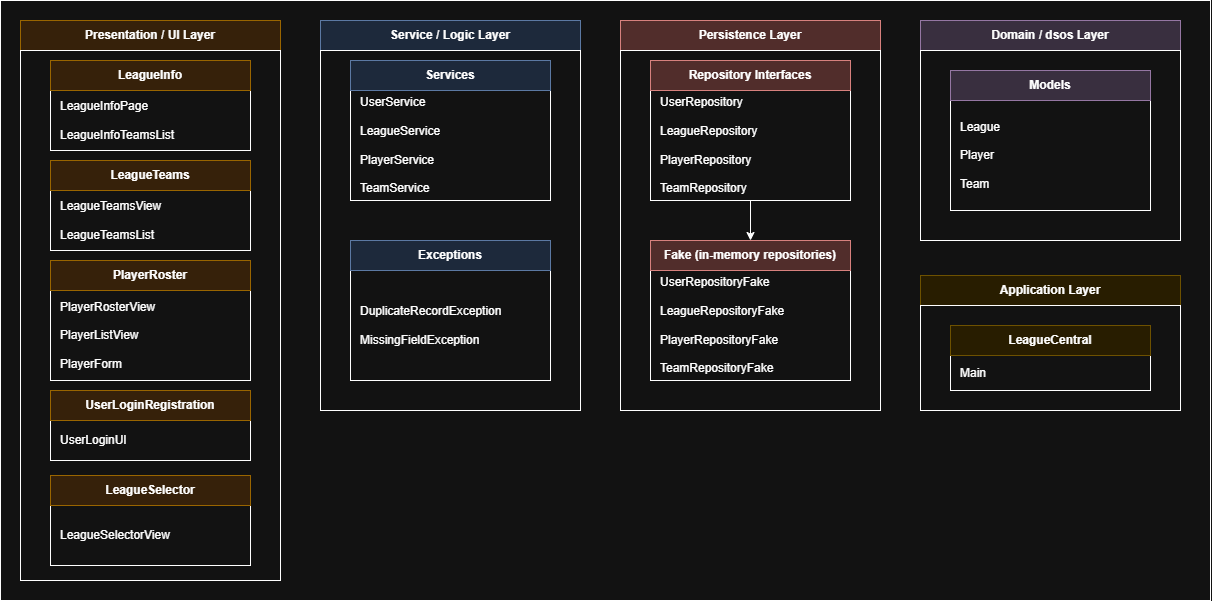

The diagram above was exported from draw.io. Its source (the exported page's mxGraphModel, read from the mxfile embedded in the PNG):
<mxGraphModel dx="1334" dy="939" grid="1" gridSize="10" guides="1" tooltips="1" connect="1" arrows="1" fold="1" page="1" pageScale="1" pageWidth="850" pageHeight="1100" math="0" shadow="0">
  <root>
    <mxCell id="0" />
    <mxCell id="1" parent="0" />
    <mxCell id="w-rpnvK6FFCh12HElOEM-1" parent="1" style="rounded=0;whiteSpace=wrap;html=1;fillColor=#ffe6cc;strokeColor=#d79b00;" value="&lt;div&gt;&lt;b&gt;Presentation / UI Layer&lt;/b&gt;&lt;div&gt;&lt;/div&gt;&lt;/div&gt;" vertex="1">
      <mxGeometry height="30" width="260" x="50" y="50" as="geometry" />
    </mxCell>
    <mxCell id="01xpJPptfuu_vJxXjdYw-1" parent="1" style="rounded=0;whiteSpace=wrap;html=1;" value="&lt;div&gt;&lt;br&gt;&lt;/div&gt;&lt;div&gt;&lt;br&gt;&lt;/div&gt;&lt;div&gt;&lt;br&gt;&lt;/div&gt;&lt;div&gt;&lt;br&gt;&lt;/div&gt;&lt;div&gt;&lt;br&gt;&lt;/div&gt;&lt;div&gt;&lt;br&gt;&lt;/div&gt;&lt;div&gt;&lt;br&gt;&lt;/div&gt;&lt;div&gt;&lt;br&gt;&lt;/div&gt;&lt;div&gt;&lt;br&gt;&lt;/div&gt;&lt;div&gt;&lt;br&gt;&lt;/div&gt;&lt;div&gt;&lt;br&gt;&lt;/div&gt;&lt;div&gt;&lt;br&gt;&lt;/div&gt;&lt;div&gt;&lt;br&gt;&lt;/div&gt;&lt;div&gt;&lt;br&gt;&lt;/div&gt;&lt;div&gt;&lt;br&gt;&lt;/div&gt;&lt;div&gt;&lt;br&gt;&lt;/div&gt;&lt;div&gt;&lt;br&gt;&lt;/div&gt;&lt;div&gt;&lt;br&gt;&lt;/div&gt;&lt;div&gt;&lt;br&gt;&lt;/div&gt;&lt;div&gt;&lt;br&gt;&lt;/div&gt;&lt;div&gt;&lt;br&gt;&lt;/div&gt;&lt;div&gt;&lt;br&gt;&lt;/div&gt;&lt;div&gt;&lt;br&gt;&lt;/div&gt;&lt;div&gt;&lt;br&gt;&lt;/div&gt;&lt;div&gt;&lt;br&gt;&lt;/div&gt;&lt;div&gt;&lt;br&gt;&lt;/div&gt;&lt;div&gt;&lt;br&gt;&lt;/div&gt;&lt;div&gt;&lt;br&gt;&lt;/div&gt;" vertex="1">
      <mxGeometry height="530" width="260" x="50" y="80" as="geometry" />
    </mxCell>
    <mxCell id="01xpJPptfuu_vJxXjdYw-3" parent="1" style="rounded=0;whiteSpace=wrap;html=1;align=left;spacingLeft=8;" value="LeagueInfoPage&lt;div&gt;&lt;br&gt;&lt;/div&gt;&lt;div&gt;LeagueInfoTeamsList&lt;/div&gt;" vertex="1">
      <mxGeometry height="60" width="200" x="80" y="120" as="geometry" />
    </mxCell>
    <mxCell id="01xpJPptfuu_vJxXjdYw-4" parent="1" style="rounded=0;whiteSpace=wrap;html=1;fillColor=#ffe6cc;strokeColor=#d79b00;" value="&lt;b&gt;LeagueInfo&lt;/b&gt;" vertex="1">
      <mxGeometry height="30" width="200" x="80" y="90" as="geometry" />
    </mxCell>
    <mxCell id="01xpJPptfuu_vJxXjdYw-6" parent="1" style="rounded=0;whiteSpace=wrap;html=1;fillColor=#dae8fc;strokeColor=#6c8ebf;" value="&lt;b&gt;Service / Logic Layer&lt;/b&gt;&lt;div&gt;&lt;/div&gt;" vertex="1">
      <mxGeometry height="30" width="260" x="350" y="50" as="geometry" />
    </mxCell>
    <mxCell id="01xpJPptfuu_vJxXjdYw-7" parent="1" style="rounded=0;whiteSpace=wrap;html=1;" value="" vertex="1">
      <mxGeometry height="360" width="260" x="350" y="80" as="geometry" />
    </mxCell>
    <mxCell id="01xpJPptfuu_vJxXjdYw-8" parent="1" style="rounded=0;whiteSpace=wrap;html=1;align=left;spacingLeft=8;" value="UserService&lt;div&gt;&lt;br&gt;&lt;/div&gt;&lt;div&gt;LeagueService&lt;/div&gt;&lt;div&gt;&lt;br&gt;&lt;/div&gt;&lt;div&gt;PlayerService&lt;/div&gt;&lt;div&gt;&lt;br&gt;&lt;/div&gt;&lt;div&gt;TeamService&lt;/div&gt;" vertex="1">
      <mxGeometry height="110" width="200" x="380" y="120" as="geometry" />
    </mxCell>
    <mxCell id="01xpJPptfuu_vJxXjdYw-9" parent="1" style="rounded=0;whiteSpace=wrap;html=1;fillColor=#dae8fc;strokeColor=#6c8ebf;" value="&lt;b&gt;Services&lt;/b&gt;" vertex="1">
      <mxGeometry height="30" width="200" x="380" y="90" as="geometry" />
    </mxCell>
    <mxCell id="01xpJPptfuu_vJxXjdYw-10" parent="1" style="rounded=0;whiteSpace=wrap;html=1;align=left;spacingLeft=8;" value="DuplicateRecordException&lt;div&gt;&lt;br&gt;&lt;/div&gt;&lt;div&gt;MissingFieldException&lt;/div&gt;" vertex="1">
      <mxGeometry height="110" width="200" x="380" y="300" as="geometry" />
    </mxCell>
    <mxCell id="01xpJPptfuu_vJxXjdYw-11" parent="1" style="rounded=0;whiteSpace=wrap;html=1;fillColor=#dae8fc;strokeColor=#6c8ebf;" value="&lt;b&gt;Exceptions&lt;/b&gt;" vertex="1">
      <mxGeometry height="30" width="200" x="380" y="270" as="geometry" />
    </mxCell>
    <mxCell id="01xpJPptfuu_vJxXjdYw-15" parent="1" style="rounded=0;whiteSpace=wrap;html=1;fillColor=#f8cecc;strokeColor=#b85450;" value="&lt;b&gt;Persistence Layer&lt;/b&gt;&lt;div&gt;&lt;/div&gt;" vertex="1">
      <mxGeometry height="30" width="260" x="650" y="50" as="geometry" />
    </mxCell>
    <mxCell id="01xpJPptfuu_vJxXjdYw-16" parent="1" style="rounded=0;whiteSpace=wrap;html=1;" value="" vertex="1">
      <mxGeometry height="360" width="260" x="650" y="80" as="geometry" />
    </mxCell>
    <mxCell id="01xpJPptfuu_vJxXjdYw-21" edge="1" parent="1" source="01xpJPptfuu_vJxXjdYw-17" style="edgeStyle=orthogonalEdgeStyle;rounded=0;orthogonalLoop=1;jettySize=auto;html=1;" target="01xpJPptfuu_vJxXjdYw-20">
      <mxGeometry relative="1" as="geometry" />
    </mxCell>
    <mxCell id="01xpJPptfuu_vJxXjdYw-17" parent="1" style="rounded=0;whiteSpace=wrap;html=1;align=left;spacingLeft=8;" value="UserRepository&lt;div&gt;&lt;br&gt;&lt;/div&gt;&lt;div&gt;LeagueRepository&lt;/div&gt;&lt;div&gt;&lt;br&gt;&lt;/div&gt;&lt;div&gt;PlayerRepository&lt;/div&gt;&lt;div&gt;&lt;br&gt;&lt;/div&gt;&lt;div&gt;TeamRepository&lt;/div&gt;" vertex="1">
      <mxGeometry height="110" width="200" x="680" y="120" as="geometry" />
    </mxCell>
    <mxCell id="01xpJPptfuu_vJxXjdYw-18" parent="1" style="rounded=0;whiteSpace=wrap;html=1;fillColor=#f8cecc;strokeColor=#b85450;" value="&lt;b&gt;Repository Interfaces&lt;/b&gt;" vertex="1">
      <mxGeometry height="30" width="200" x="680" y="90" as="geometry" />
    </mxCell>
    <mxCell id="01xpJPptfuu_vJxXjdYw-19" parent="1" style="rounded=0;whiteSpace=wrap;html=1;align=left;spacingLeft=8;" value="UserRepositoryFake&lt;div&gt;&lt;br&gt;&lt;/div&gt;&lt;div&gt;LeagueRepositoryFake&lt;/div&gt;&lt;div&gt;&lt;br&gt;&lt;/div&gt;&lt;div&gt;PlayerRepositoryFake&lt;/div&gt;&lt;div&gt;&lt;br&gt;&lt;/div&gt;&lt;div&gt;TeamRepositoryFake&lt;/div&gt;" vertex="1">
      <mxGeometry height="110" width="200" x="680" y="300" as="geometry" />
    </mxCell>
    <mxCell id="01xpJPptfuu_vJxXjdYw-20" parent="1" style="rounded=0;whiteSpace=wrap;html=1;fillColor=#f8cecc;strokeColor=#b85450;" value="&lt;b&gt;Fake (in-memory repositories)&lt;/b&gt;" vertex="1">
      <mxGeometry height="30" width="200" x="680" y="270" as="geometry" />
    </mxCell>
    <mxCell id="01xpJPptfuu_vJxXjdYw-24" edge="1" parent="1" source="01xpJPptfuu_vJxXjdYw-22" style="edgeStyle=orthogonalEdgeStyle;rounded=0;orthogonalLoop=1;jettySize=auto;html=1;" target="01xpJPptfuu_vJxXjdYw-23" value="">
      <mxGeometry relative="1" as="geometry" />
    </mxCell>
    <mxCell id="01xpJPptfuu_vJxXjdYw-22" parent="1" style="rounded=0;whiteSpace=wrap;html=1;fillColor=#e1d5e7;strokeColor=#9673a6;" value="&lt;b&gt;Domain / dsos Layer&lt;/b&gt;&lt;div&gt;&lt;/div&gt;" vertex="1">
      <mxGeometry height="30" width="260" x="950" y="50" as="geometry" />
    </mxCell>
    <mxCell id="01xpJPptfuu_vJxXjdYw-23" parent="1" style="rounded=0;whiteSpace=wrap;html=1;" value="" vertex="1">
      <mxGeometry height="190" width="260" x="950" y="80" as="geometry" />
    </mxCell>
    <mxCell id="01xpJPptfuu_vJxXjdYw-28" parent="1" style="rounded=0;whiteSpace=wrap;html=1;align=left;spacingLeft=8;" value="&lt;div&gt;&lt;span style=&quot;background-color: transparent; color: light-dark(rgb(0, 0, 0), rgb(255, 255, 255));&quot;&gt;League&lt;/span&gt;&lt;/div&gt;&lt;div&gt;&lt;br&gt;&lt;/div&gt;&lt;div&gt;Player&lt;/div&gt;&lt;div&gt;&lt;br&gt;&lt;/div&gt;&lt;div&gt;Team&lt;/div&gt;" vertex="1">
      <mxGeometry height="110" width="200" x="980" y="130" as="geometry" />
    </mxCell>
    <mxCell id="01xpJPptfuu_vJxXjdYw-29" parent="1" style="rounded=0;whiteSpace=wrap;html=1;fillColor=#e1d5e7;strokeColor=#9673a6;" value="&lt;b&gt;Models&lt;/b&gt;" vertex="1">
      <mxGeometry height="30" width="200" x="980" y="100" as="geometry" />
    </mxCell>
    <mxCell id="7KIyqXi3LunHy7ArgGrv-1" parent="1" style="rounded=0;whiteSpace=wrap;html=1;align=left;spacingLeft=8;" value="LeagueTeamsView&lt;div&gt;&lt;br&gt;&lt;/div&gt;&lt;div&gt;LeagueTeamsList&lt;/div&gt;" vertex="1">
      <mxGeometry height="60" width="200" x="80" y="220" as="geometry" />
    </mxCell>
    <mxCell id="7KIyqXi3LunHy7ArgGrv-2" parent="1" style="rounded=0;whiteSpace=wrap;html=1;fillColor=#ffe6cc;strokeColor=#d79b00;" value="&lt;b&gt;LeagueTeams&lt;/b&gt;" vertex="1">
      <mxGeometry height="30" width="200" x="80" y="190" as="geometry" />
    </mxCell>
    <mxCell id="7KIyqXi3LunHy7ArgGrv-6" parent="1" style="rounded=0;whiteSpace=wrap;html=1;align=left;spacingLeft=8;" value="&lt;div&gt;PlayerRosterView&lt;span style=&quot;white-space: pre;&quot;&gt;&#09;&lt;/span&gt;&lt;/div&gt;&lt;div&gt;&lt;br&gt;&lt;/div&gt;&lt;div&gt;PlayerListView&lt;/div&gt;&lt;div&gt;&lt;br&gt;&lt;/div&gt;&lt;div&gt;PlayerForm&lt;/div&gt;" vertex="1">
      <mxGeometry height="90" width="200" x="80" y="320" as="geometry" />
    </mxCell>
    <mxCell id="7KIyqXi3LunHy7ArgGrv-7" parent="1" style="rounded=0;whiteSpace=wrap;html=1;fillColor=#ffe6cc;strokeColor=#d79b00;" value="&lt;b&gt;PlayerRoster&lt;/b&gt;" vertex="1">
      <mxGeometry height="30" width="200" x="80" y="290" as="geometry" />
    </mxCell>
    <mxCell id="7KIyqXi3LunHy7ArgGrv-11" parent="1" style="rounded=0;whiteSpace=wrap;html=1;align=left;spacingLeft=8;" value="UserLoginUI" vertex="1">
      <mxGeometry height="40" width="200" x="80" y="450" as="geometry" />
    </mxCell>
    <mxCell id="7KIyqXi3LunHy7ArgGrv-12" parent="1" style="rounded=0;whiteSpace=wrap;html=1;fillColor=#ffe6cc;strokeColor=#d79b00;" value="&lt;b&gt;UserLoginRegistration&lt;/b&gt;" vertex="1">
      <mxGeometry height="30" width="200" x="80" y="420" as="geometry" />
    </mxCell>
    <mxCell id="7KIyqXi3LunHy7ArgGrv-16" parent="1" style="rounded=0;whiteSpace=wrap;html=1;align=left;spacingLeft=8;" value="LeagueSelectorView" vertex="1">
      <mxGeometry height="60" width="200" x="80" y="535" as="geometry" />
    </mxCell>
    <mxCell id="7KIyqXi3LunHy7ArgGrv-17" parent="1" style="rounded=0;whiteSpace=wrap;html=1;fillColor=#ffe6cc;strokeColor=#d79b00;" value="&lt;b&gt;LeagueSelector&lt;/b&gt;" vertex="1">
      <mxGeometry height="30" width="200" x="80" y="505" as="geometry" />
    </mxCell>
    <mxCell id="7KIyqXi3LunHy7ArgGrv-21" edge="1" parent="1" source="7KIyqXi3LunHy7ArgGrv-22" style="edgeStyle=orthogonalEdgeStyle;rounded=0;orthogonalLoop=1;jettySize=auto;html=1;" target="7KIyqXi3LunHy7ArgGrv-23" value="">
      <mxGeometry relative="1" as="geometry" />
    </mxCell>
    <mxCell id="7KIyqXi3LunHy7ArgGrv-22" parent="1" style="rounded=0;whiteSpace=wrap;html=1;fillColor=#fff2cc;strokeColor=#d6b656;" value="&lt;b&gt;Application Layer&lt;/b&gt;&lt;div&gt;&lt;/div&gt;" vertex="1">
      <mxGeometry height="30" width="260" x="950" y="305" as="geometry" />
    </mxCell>
    <mxCell id="7KIyqXi3LunHy7ArgGrv-23" parent="1" style="rounded=0;whiteSpace=wrap;html=1;" value="" vertex="1">
      <mxGeometry height="105" width="260" x="950" y="335" as="geometry" />
    </mxCell>
    <mxCell id="7KIyqXi3LunHy7ArgGrv-24" parent="1" style="rounded=0;whiteSpace=wrap;html=1;align=left;spacingLeft=8;" value="&lt;div&gt;Main&lt;/div&gt;" vertex="1">
      <mxGeometry height="35" width="200" x="980" y="385" as="geometry" />
    </mxCell>
    <mxCell id="7KIyqXi3LunHy7ArgGrv-25" parent="1" style="rounded=0;whiteSpace=wrap;html=1;fillColor=#fff2cc;strokeColor=#d6b656;" value="&lt;b&gt;LeagueCentral&lt;/b&gt;" vertex="1">
      <mxGeometry height="30" width="200" x="980" y="355" as="geometry" />
    </mxCell>
    <mxCell id="7KIyqXi3LunHy7ArgGrv-26" parent="1" style="rounded=0;whiteSpace=wrap;html=1;fillColor=none;" value="" vertex="1">
      <mxGeometry height="600" width="1210" x="30" y="30" as="geometry" />
    </mxCell>
  </root>
</mxGraphModel>